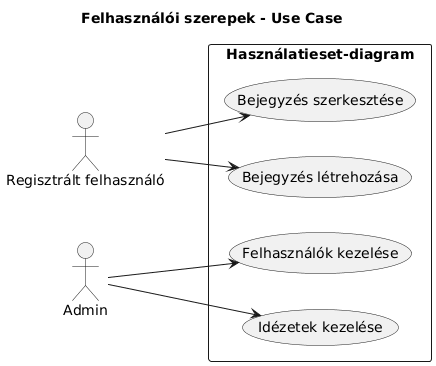

The diagram above was rendered by PlantUML. Its source (embedded in the PNG):
@startuml
left to right direction
title Felhasználói szerepek - Use Case


actor "Regisztrált felhasználó" as User
actor "Admin" as Admin

rectangle "Használatieset-diagram" {

  usecase "Bejegyzés létrehozása" as UC_Create
  usecase "Bejegyzés szerkesztése" as UC_Edit

  usecase "Idézetek kezelése" as UC_Quotes
  usecase "Felhasználók kezelése" as UC_Users


' Kapcsolatok
User --> UC_Create
User --> UC_Edit

Admin --> UC_Quotes
Admin --> UC_Users
@enduml